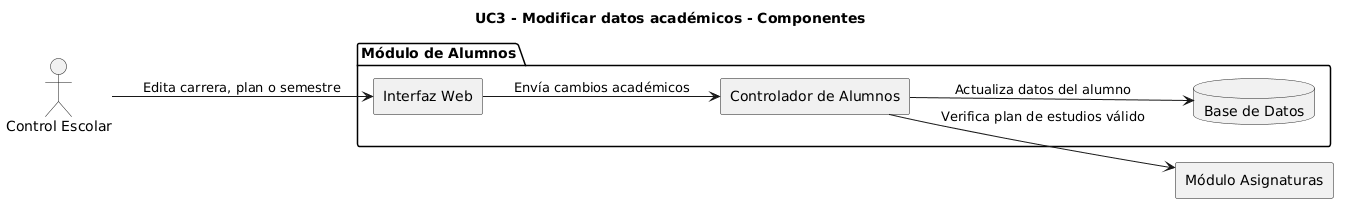

The diagram above was rendered by PlantUML. Its source (embedded in the PNG):
@startuml
title UC3 - Modificar datos académicos - Componentes
left to right direction
skinparam componentStyle rectangle

actor "Control Escolar" as Admin
package "Módulo de Alumnos" {
    component "Interfaz Web" as UI
    component "Controlador de Alumnos" as Ctrl
    database "Base de Datos" as BD
}
component "Módulo Asignaturas" as Asig

Admin --> UI : Edita carrera, plan o semestre
UI --> Ctrl : Envía cambios académicos
Ctrl --> Asig : Verifica plan de estudios válido
Ctrl --> BD : Actualiza datos del alumno
@enduml